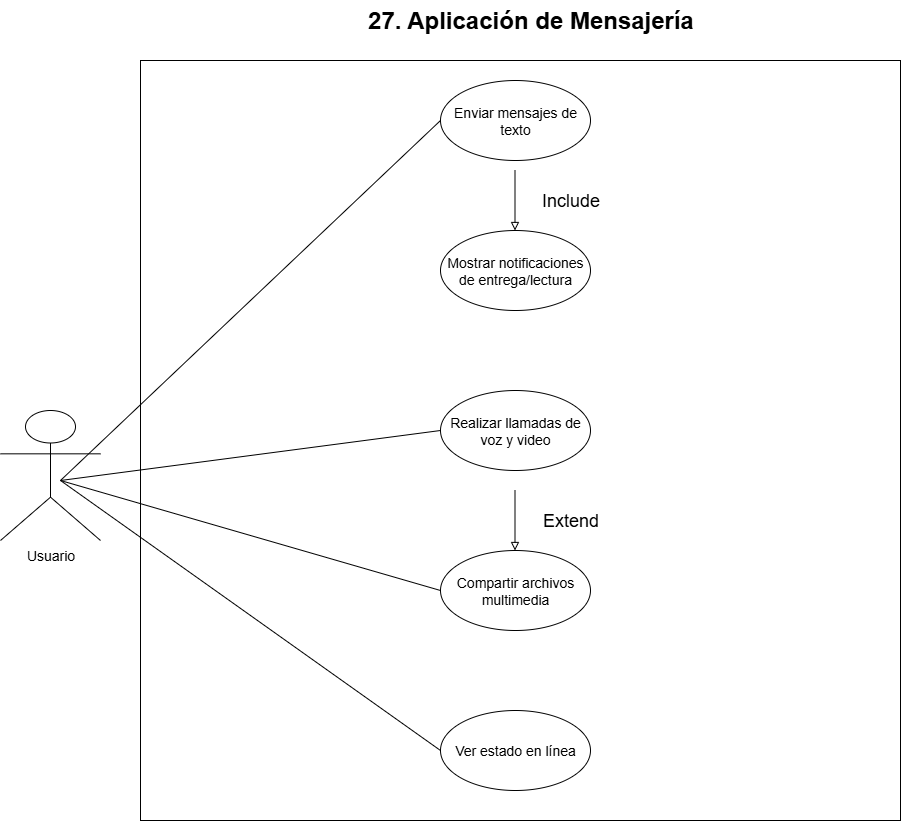

The diagram above was exported from draw.io. Its source (the exported page's mxGraphModel, read from the mxfile embedded in the PNG):
<mxGraphModel dx="2064" dy="1815" grid="1" gridSize="10" guides="1" tooltips="1" connect="1" arrows="1" fold="1" page="1" pageScale="1" pageWidth="850" pageHeight="1100" math="0" shadow="0">
  <root>
    <mxCell id="0" />
    <mxCell id="1" parent="0" />
    <mxCell id="Enz1qCSR99LNwIKisvEL-1" value="" style="whiteSpace=wrap;html=1;aspect=fixed;" vertex="1" parent="1">
      <mxGeometry x="120" y="40" width="760" height="760" as="geometry" />
    </mxCell>
    <mxCell id="Enz1qCSR99LNwIKisvEL-2" value="&lt;font style=&quot;font-size: 14px;&quot;&gt;Enviar mensajes de texto&lt;/font&gt;" style="ellipse;whiteSpace=wrap;html=1;" vertex="1" parent="1">
      <mxGeometry x="420" y="60" width="150" height="80" as="geometry" />
    </mxCell>
    <mxCell id="Enz1qCSR99LNwIKisvEL-3" value="&lt;font style=&quot;font-size: 14px;&quot;&gt;Realizar llamadas de voz y video&lt;/font&gt;" style="ellipse;whiteSpace=wrap;html=1;" vertex="1" parent="1">
      <mxGeometry x="420" y="370" width="150" height="80" as="geometry" />
    </mxCell>
    <mxCell id="Enz1qCSR99LNwIKisvEL-4" value="&lt;font style=&quot;font-size: 14px;&quot;&gt;Compartir archivos multimedia&lt;/font&gt;" style="ellipse;whiteSpace=wrap;html=1;" vertex="1" parent="1">
      <mxGeometry x="420" y="530" width="150" height="80" as="geometry" />
    </mxCell>
    <mxCell id="Enz1qCSR99LNwIKisvEL-5" value="&lt;font style=&quot;font-size: 14px;&quot;&gt;Ver estado en línea&lt;/font&gt;" style="ellipse;whiteSpace=wrap;html=1;" vertex="1" parent="1">
      <mxGeometry x="420" y="690" width="150" height="80" as="geometry" />
    </mxCell>
    <mxCell id="Enz1qCSR99LNwIKisvEL-6" value="&lt;font style=&quot;font-size: 14px;&quot;&gt;Mostrar notificaciones de entrega/lectura&lt;/font&gt;" style="ellipse;whiteSpace=wrap;html=1;" vertex="1" parent="1">
      <mxGeometry x="420" y="210" width="150" height="80" as="geometry" />
    </mxCell>
    <mxCell id="amtdj6-xU-MPsP_r7L6V-1" value="" style="endArrow=block;html=1;rounded=0;endFill=0;" edge="1" parent="1">
      <mxGeometry width="50" height="50" relative="1" as="geometry">
        <mxPoint x="494.5" y="150" as="sourcePoint" />
        <mxPoint x="494.5" y="210" as="targetPoint" />
      </mxGeometry>
    </mxCell>
    <mxCell id="amtdj6-xU-MPsP_r7L6V-2" value="" style="endArrow=block;html=1;rounded=0;endFill=0;" edge="1" parent="1">
      <mxGeometry width="50" height="50" relative="1" as="geometry">
        <mxPoint x="494.5" y="470" as="sourcePoint" />
        <mxPoint x="494.5" y="530" as="targetPoint" />
      </mxGeometry>
    </mxCell>
    <mxCell id="CmZLj5eEzghPRkWl2MZE-1" value="&lt;font style=&quot;font-size: 18px;&quot;&gt;Extend&lt;/font&gt;" style="text;html=1;align=center;verticalAlign=middle;resizable=0;points=[];autosize=1;strokeColor=none;fillColor=none;" vertex="1" parent="1">
      <mxGeometry x="510" y="480" width="80" height="40" as="geometry" />
    </mxCell>
    <mxCell id="XSMT6EkJ5qeDLJi2yVfx-1" value="&lt;font style=&quot;font-size: 18px;&quot;&gt;Include&lt;/font&gt;" style="text;html=1;align=center;verticalAlign=middle;resizable=0;points=[];autosize=1;strokeColor=none;fillColor=none;" vertex="1" parent="1">
      <mxGeometry x="510" y="160" width="80" height="40" as="geometry" />
    </mxCell>
    <mxCell id="ejArLjJ7OTnEwn6iXjcM-1" value="&lt;span style=&quot;font-size: 14px;&quot;&gt;Usuario&lt;/span&gt;" style="shape=umlActor;verticalLabelPosition=bottom;verticalAlign=top;html=1;outlineConnect=0;" vertex="1" parent="1">
      <mxGeometry x="-20" y="390" width="100" height="130" as="geometry" />
    </mxCell>
    <mxCell id="ejArLjJ7OTnEwn6iXjcM-2" value="" style="endArrow=none;html=1;rounded=0;entryX=0;entryY=0.5;entryDx=0;entryDy=0;" edge="1" parent="1" target="Enz1qCSR99LNwIKisvEL-2">
      <mxGeometry width="50" height="50" relative="1" as="geometry">
        <mxPoint x="40" y="460" as="sourcePoint" />
        <mxPoint x="90" y="410" as="targetPoint" />
      </mxGeometry>
    </mxCell>
    <mxCell id="ejArLjJ7OTnEwn6iXjcM-3" value="" style="endArrow=none;html=1;rounded=0;entryX=0;entryY=0.5;entryDx=0;entryDy=0;" edge="1" parent="1" target="Enz1qCSR99LNwIKisvEL-3">
      <mxGeometry width="50" height="50" relative="1" as="geometry">
        <mxPoint x="40" y="460" as="sourcePoint" />
        <mxPoint x="90" y="410" as="targetPoint" />
      </mxGeometry>
    </mxCell>
    <mxCell id="ejArLjJ7OTnEwn6iXjcM-4" value="" style="endArrow=none;html=1;rounded=0;entryX=0;entryY=0.5;entryDx=0;entryDy=0;" edge="1" parent="1" target="Enz1qCSR99LNwIKisvEL-4">
      <mxGeometry width="50" height="50" relative="1" as="geometry">
        <mxPoint x="40" y="460" as="sourcePoint" />
        <mxPoint x="90" y="410" as="targetPoint" />
      </mxGeometry>
    </mxCell>
    <mxCell id="ejArLjJ7OTnEwn6iXjcM-5" value="" style="endArrow=none;html=1;rounded=0;entryX=0;entryY=0.5;entryDx=0;entryDy=0;" edge="1" parent="1" target="Enz1qCSR99LNwIKisvEL-5">
      <mxGeometry width="50" height="50" relative="1" as="geometry">
        <mxPoint x="40" y="460" as="sourcePoint" />
        <mxPoint x="90" y="410" as="targetPoint" />
      </mxGeometry>
    </mxCell>
    <mxCell id="Ook2qfY9RrrVNOzrYgfk-1" value="&lt;font style=&quot;font-size: 24px;&quot;&gt;&lt;b style=&quot;&quot;&gt;27.&amp;nbsp;&lt;/b&gt;&lt;b&gt;&lt;span style=&quot;line-height: 115%;&quot;&gt;Aplicación de Mensajería&lt;/span&gt;&lt;/b&gt;&lt;/font&gt;" style="text;html=1;align=center;verticalAlign=middle;resizable=0;points=[];autosize=1;strokeColor=none;fillColor=none;" vertex="1" parent="1">
      <mxGeometry x="335" y="-20" width="350" height="40" as="geometry" />
    </mxCell>
  </root>
</mxGraphModel>